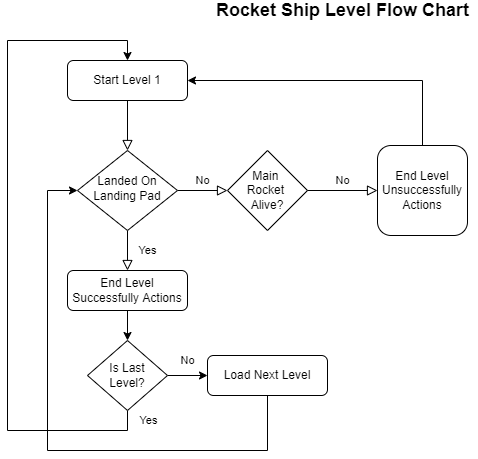

The diagram above was exported from draw.io. Its source (the exported page's mxGraphModel, read from the mxfile embedded in the PNG):
<mxGraphModel dx="948" dy="524" grid="1" gridSize="10" guides="1" tooltips="1" connect="1" arrows="1" fold="1" page="1" pageScale="1" pageWidth="827" pageHeight="1169" math="0" shadow="0">
  <root>
    <mxCell id="WIyWlLk6GJQsqaUBKTNV-0" />
    <mxCell id="WIyWlLk6GJQsqaUBKTNV-1" parent="WIyWlLk6GJQsqaUBKTNV-0" />
    <mxCell id="WIyWlLk6GJQsqaUBKTNV-2" value="" style="rounded=0;html=1;jettySize=auto;orthogonalLoop=1;fontSize=11;endArrow=block;endFill=0;endSize=8;strokeWidth=1;shadow=0;labelBackgroundColor=none;edgeStyle=orthogonalEdgeStyle;" parent="WIyWlLk6GJQsqaUBKTNV-1" source="WIyWlLk6GJQsqaUBKTNV-3" target="WIyWlLk6GJQsqaUBKTNV-6" edge="1">
      <mxGeometry relative="1" as="geometry" />
    </mxCell>
    <mxCell id="WIyWlLk6GJQsqaUBKTNV-3" value="Start Level 1" style="rounded=1;whiteSpace=wrap;html=1;fontSize=12;glass=0;strokeWidth=1;shadow=0;" parent="WIyWlLk6GJQsqaUBKTNV-1" vertex="1">
      <mxGeometry x="160" y="80" width="120" height="40" as="geometry" />
    </mxCell>
    <mxCell id="WIyWlLk6GJQsqaUBKTNV-4" value="Yes" style="rounded=0;html=1;jettySize=auto;orthogonalLoop=1;fontSize=11;endArrow=block;endFill=0;endSize=8;strokeWidth=1;shadow=0;labelBackgroundColor=none;edgeStyle=orthogonalEdgeStyle;exitX=0.5;exitY=1;exitDx=0;exitDy=0;entryX=0.5;entryY=0;entryDx=0;entryDy=0;" parent="WIyWlLk6GJQsqaUBKTNV-1" source="WIyWlLk6GJQsqaUBKTNV-6" edge="1" target="W4Droi2GVxe-frhlt-iM-1">
      <mxGeometry y="20" relative="1" as="geometry">
        <mxPoint as="offset" />
        <mxPoint x="220" y="290" as="targetPoint" />
      </mxGeometry>
    </mxCell>
    <mxCell id="WIyWlLk6GJQsqaUBKTNV-5" value="No" style="edgeStyle=orthogonalEdgeStyle;rounded=0;html=1;jettySize=auto;orthogonalLoop=1;fontSize=11;endArrow=block;endFill=0;endSize=8;strokeWidth=1;shadow=0;labelBackgroundColor=none;" parent="WIyWlLk6GJQsqaUBKTNV-1" source="WIyWlLk6GJQsqaUBKTNV-6" edge="1">
      <mxGeometry y="10" relative="1" as="geometry">
        <mxPoint as="offset" />
        <mxPoint x="320" y="210" as="targetPoint" />
      </mxGeometry>
    </mxCell>
    <mxCell id="WIyWlLk6GJQsqaUBKTNV-6" value="Landed On Landing Pad" style="rhombus;whiteSpace=wrap;html=1;shadow=0;fontFamily=Helvetica;fontSize=12;align=center;strokeWidth=1;spacing=6;spacingTop=-4;" parent="WIyWlLk6GJQsqaUBKTNV-1" vertex="1">
      <mxGeometry x="170" y="170" width="100" height="80" as="geometry" />
    </mxCell>
    <mxCell id="5xOePmqXzrhxffl7LaTg-3" value="Main &lt;br&gt;Rocket&amp;nbsp;&lt;br&gt;Alive?" style="rhombus;whiteSpace=wrap;html=1;" parent="WIyWlLk6GJQsqaUBKTNV-1" vertex="1">
      <mxGeometry x="320" y="170" width="80" height="80" as="geometry" />
    </mxCell>
    <mxCell id="5xOePmqXzrhxffl7LaTg-9" style="edgeStyle=orthogonalEdgeStyle;rounded=0;orthogonalLoop=1;jettySize=auto;html=1;entryX=1;entryY=0.5;entryDx=0;entryDy=0;exitX=0.5;exitY=0;exitDx=0;exitDy=0;" parent="WIyWlLk6GJQsqaUBKTNV-1" source="5xOePmqXzrhxffl7LaTg-5" target="WIyWlLk6GJQsqaUBKTNV-3" edge="1">
      <mxGeometry relative="1" as="geometry" />
    </mxCell>
    <mxCell id="5xOePmqXzrhxffl7LaTg-5" value="End Level Unsuccessfully Actions" style="whiteSpace=wrap;html=1;aspect=fixed;rounded=1;glass=0;strokeWidth=1;shadow=0;" parent="WIyWlLk6GJQsqaUBKTNV-1" vertex="1">
      <mxGeometry x="470" y="165" width="90" height="90" as="geometry" />
    </mxCell>
    <mxCell id="W4Droi2GVxe-frhlt-iM-3" style="edgeStyle=orthogonalEdgeStyle;rounded=0;orthogonalLoop=1;jettySize=auto;html=1;entryX=0;entryY=0.5;entryDx=0;entryDy=0;exitX=0.5;exitY=1;exitDx=0;exitDy=0;" edge="1" parent="WIyWlLk6GJQsqaUBKTNV-1" source="W4Droi2GVxe-frhlt-iM-10" target="WIyWlLk6GJQsqaUBKTNV-6">
      <mxGeometry relative="1" as="geometry">
        <mxPoint x="354" y="415" as="sourcePoint" />
        <Array as="points">
          <mxPoint x="360" y="470" />
          <mxPoint x="140" y="470" />
          <mxPoint x="140" y="210" />
        </Array>
      </mxGeometry>
    </mxCell>
    <mxCell id="5xOePmqXzrhxffl7LaTg-27" style="edgeStyle=orthogonalEdgeStyle;rounded=0;orthogonalLoop=1;jettySize=auto;html=1;entryX=0.5;entryY=0;entryDx=0;entryDy=0;exitX=0.5;exitY=1;exitDx=0;exitDy=0;" parent="WIyWlLk6GJQsqaUBKTNV-1" source="W4Droi2GVxe-frhlt-iM-5" target="WIyWlLk6GJQsqaUBKTNV-3" edge="1">
      <mxGeometry relative="1" as="geometry">
        <mxPoint x="220" y="510" as="targetPoint" />
        <Array as="points">
          <mxPoint x="220" y="450" />
          <mxPoint x="100" y="450" />
          <mxPoint x="100" y="60" />
          <mxPoint x="220" y="60" />
        </Array>
      </mxGeometry>
    </mxCell>
    <mxCell id="W4Droi2GVxe-frhlt-iM-7" value="Yes" style="edgeLabel;html=1;align=center;verticalAlign=middle;resizable=0;points=[];" vertex="1" connectable="0" parent="5xOePmqXzrhxffl7LaTg-27">
      <mxGeometry x="-0.6687" relative="1" as="geometry">
        <mxPoint x="111" y="-10" as="offset" />
      </mxGeometry>
    </mxCell>
    <mxCell id="5xOePmqXzrhxffl7LaTg-30" value="&lt;font style=&quot;font-size: 18px&quot;&gt;&lt;b&gt;Rocket Ship Level Flow Chart&lt;/b&gt;&lt;/font&gt;" style="text;html=1;resizable=0;autosize=1;align=center;verticalAlign=middle;points=[];fillColor=none;strokeColor=none;rounded=0;" parent="WIyWlLk6GJQsqaUBKTNV-1" vertex="1">
      <mxGeometry x="300" y="20" width="270" height="20" as="geometry" />
    </mxCell>
    <mxCell id="W4Droi2GVxe-frhlt-iM-2" style="edgeStyle=orthogonalEdgeStyle;rounded=0;orthogonalLoop=1;jettySize=auto;html=1;entryX=0.5;entryY=0;entryDx=0;entryDy=0;" edge="1" parent="WIyWlLk6GJQsqaUBKTNV-1" source="W4Droi2GVxe-frhlt-iM-1">
      <mxGeometry relative="1" as="geometry">
        <mxPoint x="220" y="360" as="targetPoint" />
      </mxGeometry>
    </mxCell>
    <mxCell id="W4Droi2GVxe-frhlt-iM-1" value="End Level Successfully Actions" style="rounded=1;whiteSpace=wrap;html=1;fontSize=12;glass=0;strokeWidth=1;shadow=0;" vertex="1" parent="WIyWlLk6GJQsqaUBKTNV-1">
      <mxGeometry x="160" y="290" width="120" height="40" as="geometry" />
    </mxCell>
    <mxCell id="W4Droi2GVxe-frhlt-iM-9" value="" style="edgeStyle=orthogonalEdgeStyle;rounded=0;orthogonalLoop=1;jettySize=auto;html=1;entryX=0;entryY=0.5;entryDx=0;entryDy=0;" edge="1" parent="WIyWlLk6GJQsqaUBKTNV-1" source="W4Droi2GVxe-frhlt-iM-5" target="W4Droi2GVxe-frhlt-iM-10">
      <mxGeometry relative="1" as="geometry">
        <mxPoint x="294" y="395" as="targetPoint" />
      </mxGeometry>
    </mxCell>
    <mxCell id="W4Droi2GVxe-frhlt-iM-13" value="No" style="edgeLabel;html=1;align=center;verticalAlign=middle;resizable=0;points=[];" vertex="1" connectable="0" parent="W4Droi2GVxe-frhlt-iM-9">
      <mxGeometry x="-0.6091" y="1" relative="1" as="geometry">
        <mxPoint x="12" y="-14" as="offset" />
      </mxGeometry>
    </mxCell>
    <mxCell id="W4Droi2GVxe-frhlt-iM-5" value="Is Last&lt;br&gt;Level?" style="rhombus;whiteSpace=wrap;html=1;" vertex="1" parent="WIyWlLk6GJQsqaUBKTNV-1">
      <mxGeometry x="180" y="360" width="80" height="70" as="geometry" />
    </mxCell>
    <mxCell id="W4Droi2GVxe-frhlt-iM-10" value="Load Next Level" style="rounded=1;whiteSpace=wrap;html=1;fontSize=12;glass=0;strokeWidth=1;shadow=0;" vertex="1" parent="WIyWlLk6GJQsqaUBKTNV-1">
      <mxGeometry x="300" y="375" width="120" height="40" as="geometry" />
    </mxCell>
    <mxCell id="W4Droi2GVxe-frhlt-iM-14" value="No" style="edgeStyle=orthogonalEdgeStyle;rounded=0;html=1;jettySize=auto;orthogonalLoop=1;fontSize=11;endArrow=block;endFill=0;endSize=8;strokeWidth=1;shadow=0;labelBackgroundColor=none;entryX=0;entryY=0.5;entryDx=0;entryDy=0;exitX=1;exitY=0.5;exitDx=0;exitDy=0;" edge="1" parent="WIyWlLk6GJQsqaUBKTNV-1" source="5xOePmqXzrhxffl7LaTg-3" target="5xOePmqXzrhxffl7LaTg-5">
      <mxGeometry y="10" relative="1" as="geometry">
        <mxPoint as="offset" />
        <mxPoint x="330" y="220" as="targetPoint" />
        <mxPoint x="280" y="220" as="sourcePoint" />
      </mxGeometry>
    </mxCell>
  </root>
</mxGraphModel>